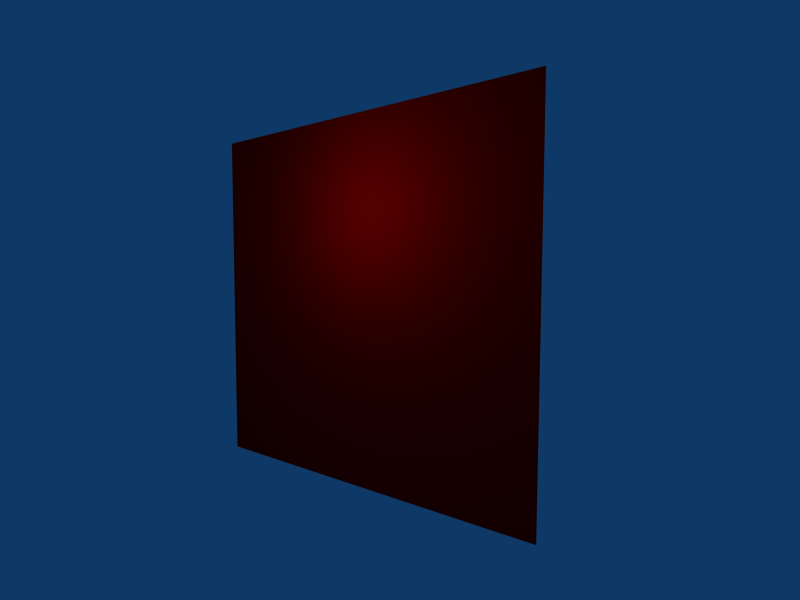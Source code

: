# Source: TypePlane.blend  (saved by Blender 2.49.2; exported with 4.5.12 LTS)
import bpy
from mathutils import Matrix  # noqa: F401  (used for matrix-valued properties, if any)

bpy.ops.wm.read_factory_settings(use_empty=True)
scene = bpy.context.scene
scene.name = 'Scene'

# ---- collections
col_collection_1 = bpy.data.collections.new('Collection 1'); scene.collection.children.link(col_collection_1)

# ---- materials (node trees are filled in below, after node groups)
mat_material_001 = bpy.data.materials.new('Material.001')
mat_material_001.alpha_threshold = 0.0
mat_material_001.diffuse_color = (1.0, 0.0, 0.0, 1.0)
mat_material_001.roughness = 0.5
mat_material_001.line_color = (0.0, 0.0, 0.0, 1.0)

# ---- material node trees

# ---- world
world_world = bpy.data.worlds.new('World'); scene.world = world_world
world_world.color = (0.05656, 0.2208, 0.4)
world_world.use_sun_shadow = False
world_world.sun_shadow_jitter_overblur = 0.0
world_world.cycles.sampling_method = 'MANUAL'
world_world.cycles.sample_map_resolution = 256

# ---- cameras
cam_camera = bpy.data.cameras.new('Camera')
cam_camera.passepartout_alpha = 0.5081
cam_camera.clip_end = 100.0
cam_camera.lens = 20.0
cam_camera.ortho_scale = 7.314
cam_camera.show_limits = True
cam_camera.show_safe_areas = True
cam_camera.dof.focus_distance = 0.0
cam_camera.dof.aperture_fstop = 128.0

# ---- lights
light_spot = bpy.data.lights.new('Spot', 'POINT')
light_spot.transmission_factor = 0.0
light_spot.cutoff_distance = 30.0
light_spot.energy = 100.0
light_spot.shadow_buffer_clip_start = 1.001
light_spot.shadow_soft_size = 1.0
light_spot.shadow_maximum_resolution = 0.006
light_spot.use_absolute_resolution = True
light_spot.cycles.use_multiple_importance_sampling = False

# ---- meshes
me_plane = bpy.data.meshes.new('Plane')
me_plane.from_pydata([(1.0, 1.0, 0.0), (1.0, -1.0, 0.0), (-1.0, -1.0, 0.0), (-1.0, 1.0, 0.0)], [], [(0, 3, 2, 1)])
me_plane.materials.append(mat_material_001)
me_plane.use_remesh_preserve_volume = False
me_plane.use_remesh_preserve_attributes = False
me_plane.use_mirror_vertex_groups = False
me_plane.update()

# ---- objects
ob_plane = bpy.data.objects.new('Plane', me_plane)
ob_lamp = bpy.data.objects.new('Lamp', light_spot)
ob_camera = bpy.data.objects.new('Camera', cam_camera)

# ---- transforms, parenting, visibility, modifiers, constraints
ob_plane.location = (0.0, -2.0, 0.7154)
ob_plane.rotation_euler = (-7.866, 0.008233, 0.6108)
ob_plane.scale = (4.284, 4.284, 4.284)
ob_plane.lock_rotations_4d = False
ob_plane.empty_display_type = 'ARROWS'
ob_plane.lineart.crease_threshold = 0.0
ob_lamp.location = (2.076, -3.995, 2.904)
ob_lamp.rotation_euler = (0.6503, 0.05522, 1.866)
ob_lamp.lock_rotations_4d = False
ob_lamp.empty_display_type = 'ARROWS'
ob_lamp.color = (0.0, 0.0, 0.0, 0.0)
ob_lamp.lineart.crease_threshold = 0.0
ob_camera.location = (9.886, -4.829, 1.433)
ob_camera.rotation_euler = (1.508, 0.01082, 1.186)
ob_camera.lock_rotations_4d = False
ob_camera.empty_display_type = 'ARROWS'
ob_camera.color = (0.0, 0.0, 0.0, 0.0)
ob_camera.display_type = 'WIRE'
ob_camera.lineart.crease_threshold = 0.0

# ---- collection membership
col_collection_1.objects.link(ob_plane)
col_collection_1.objects.link(ob_lamp)
col_collection_1.objects.link(ob_camera)

# ---- scene / render settings (as saved in the file)
scene.camera = ob_camera
scene.frame_start = 1; scene.frame_end = 250; scene.frame_set(1)
scene.render.engine = 'BLENDER_EEVEE_NEXT'
scene.render.image_settings.compression = 90
scene.render.resolution_x = 800
scene.render.resolution_y = 600
scene.render.pixel_aspect_x = 100.0
scene.render.pixel_aspect_y = 100.0
scene.render.fps = 25
scene.render.dither_intensity = 0.0
scene.render.film_transparent = True
scene.render.use_compositing = False
scene.render.use_sequencer = False
scene.render.bake_margin = 2
scene.render.bake_bias = 0.0
scene.render.use_stamp_time = False
scene.render.use_stamp_date = False
scene.render.use_stamp_frame = False
scene.render.use_stamp_camera = False
scene.render.use_stamp_scene = False
scene.render.use_stamp_filename = False
scene.render.use_stamp_render_time = False
scene.render.stamp_font_size = 0
scene.cycles.use_denoising = False
scene.cycles.samples = 10
scene.cycles.sampling_pattern = 'TABULATED_SOBOL'
scene.cycles.light_sampling_threshold = 0.0
scene.cycles.use_adaptive_sampling = False
scene.cycles.use_light_tree = False
scene.cycles.blur_glossy = 0.0
scene.cycles.volume_bounces = 1
scene.cycles.pixel_filter_type = 'GAUSSIAN'
scene.cycles.sample_clamp_indirect = 0.0
scene.view_settings.view_transform = 'Raw'
bpy.context.view_layer.update()
